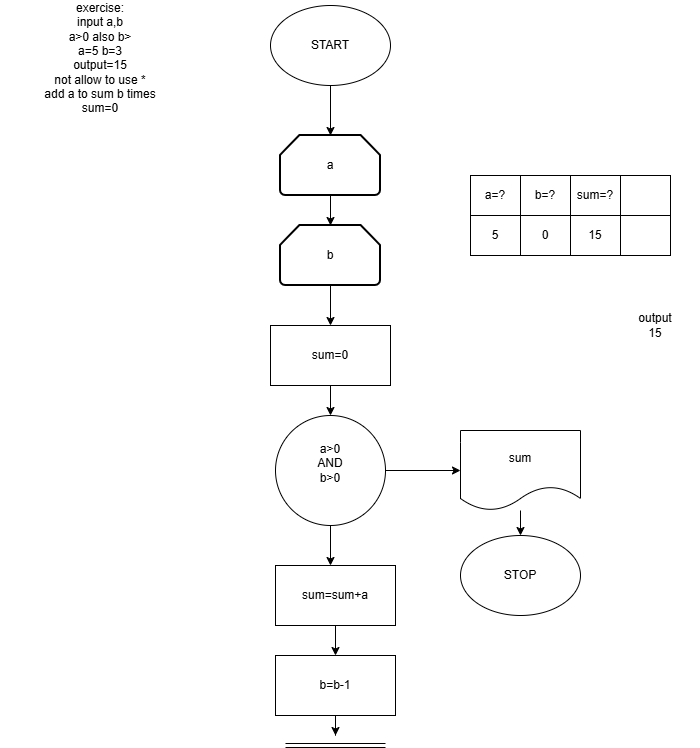

The diagram above was exported from draw.io. Its source (the exported page's mxGraphModel, read from the mxfile embedded in the PNG):
<mxGraphModel dx="1033" dy="562" grid="1" gridSize="10" guides="1" tooltips="1" connect="1" arrows="1" fold="1" page="1" pageScale="1" pageWidth="827" pageHeight="1169" math="0" shadow="0">
  <root>
    <mxCell id="0" />
    <mxCell id="1" parent="0" />
    <mxCell id="k0dueOkWAl11xoqb1AJZ-92" parent="1" style="text;html=1;whiteSpace=wrap;strokeColor=none;fillColor=none;align=center;verticalAlign=middle;rounded=0;" value="exercise:&lt;div&gt;input a,b&lt;/div&gt;&lt;div&gt;a&amp;gt;0 also b&amp;gt;&lt;/div&gt;&lt;div&gt;a=5 b=3&lt;/div&gt;&lt;div&gt;output=15&lt;/div&gt;&lt;div&gt;not allow to use *&lt;/div&gt;&lt;div&gt;add a to sum b times&lt;/div&gt;&lt;div&gt;sum=0&lt;/div&gt;&lt;div&gt;&lt;br&gt;&lt;/div&gt;" vertex="1">
      <mxGeometry height="120" width="200" x="60" y="30" as="geometry" />
    </mxCell>
    <mxCell id="k0dueOkWAl11xoqb1AJZ-103" edge="1" parent="1" source="k0dueOkWAl11xoqb1AJZ-93" style="edgeStyle=orthogonalEdgeStyle;rounded=0;orthogonalLoop=1;jettySize=auto;html=1;" value="">
      <mxGeometry relative="1" as="geometry">
        <mxPoint x="390" y="160" as="targetPoint" />
      </mxGeometry>
    </mxCell>
    <mxCell id="k0dueOkWAl11xoqb1AJZ-93" parent="1" style="ellipse;whiteSpace=wrap;html=1;" value="START" vertex="1">
      <mxGeometry height="80" width="120" x="330" y="30" as="geometry" />
    </mxCell>
    <mxCell id="k0dueOkWAl11xoqb1AJZ-94" parent="1" style="rounded=0;whiteSpace=wrap;html=1;" value="" vertex="1">
      <mxGeometry height="40" width="50" x="680" y="200" as="geometry" />
    </mxCell>
    <mxCell id="k0dueOkWAl11xoqb1AJZ-95" parent="1" style="rounded=0;whiteSpace=wrap;html=1;" value="sum=?" vertex="1">
      <mxGeometry height="40" width="50" x="630" y="200" as="geometry" />
    </mxCell>
    <mxCell id="k0dueOkWAl11xoqb1AJZ-96" parent="1" style="rounded=0;whiteSpace=wrap;html=1;" value="b=?" vertex="1">
      <mxGeometry height="40" width="50" x="580" y="200" as="geometry" />
    </mxCell>
    <mxCell id="k0dueOkWAl11xoqb1AJZ-97" parent="1" style="rounded=0;whiteSpace=wrap;html=1;" value="a=?" vertex="1">
      <mxGeometry height="40" width="50" x="530" y="200" as="geometry" />
    </mxCell>
    <mxCell id="k0dueOkWAl11xoqb1AJZ-98" parent="1" style="rounded=0;whiteSpace=wrap;html=1;" value="" vertex="1">
      <mxGeometry height="40" width="50" x="680" y="240" as="geometry" />
    </mxCell>
    <mxCell id="k0dueOkWAl11xoqb1AJZ-99" parent="1" style="rounded=0;whiteSpace=wrap;html=1;" value="15" vertex="1">
      <mxGeometry height="40" width="50" x="630" y="240" as="geometry" />
    </mxCell>
    <mxCell id="k0dueOkWAl11xoqb1AJZ-100" parent="1" style="rounded=0;whiteSpace=wrap;html=1;" value="0" vertex="1">
      <mxGeometry height="40" width="50" x="580" y="240" as="geometry" />
    </mxCell>
    <mxCell id="k0dueOkWAl11xoqb1AJZ-101" parent="1" style="rounded=0;whiteSpace=wrap;html=1;" value="5" vertex="1">
      <mxGeometry height="40" width="50" x="530" y="240" as="geometry" />
    </mxCell>
    <mxCell id="k0dueOkWAl11xoqb1AJZ-145" edge="1" parent="1" source="k0dueOkWAl11xoqb1AJZ-129" style="edgeStyle=orthogonalEdgeStyle;rounded=0;orthogonalLoop=1;jettySize=auto;html=1;" value="">
      <mxGeometry relative="1" as="geometry">
        <mxPoint x="390" y="250" as="targetPoint" />
      </mxGeometry>
    </mxCell>
    <mxCell id="k0dueOkWAl11xoqb1AJZ-129" parent="1" style="strokeWidth=2;html=1;shape=mxgraph.flowchart.loop_limit;whiteSpace=wrap;" value="a" vertex="1">
      <mxGeometry height="60" width="100" x="340" y="160" as="geometry" />
    </mxCell>
    <mxCell id="k0dueOkWAl11xoqb1AJZ-163" edge="1" parent="1" source="k0dueOkWAl11xoqb1AJZ-158" style="edgeStyle=orthogonalEdgeStyle;rounded=0;orthogonalLoop=1;jettySize=auto;html=1;" value="">
      <mxGeometry relative="1" as="geometry">
        <mxPoint x="390" y="350" as="targetPoint" />
      </mxGeometry>
    </mxCell>
    <mxCell id="k0dueOkWAl11xoqb1AJZ-158" parent="1" style="strokeWidth=2;html=1;shape=mxgraph.flowchart.loop_limit;whiteSpace=wrap;" value="b" vertex="1">
      <mxGeometry height="60" width="100" x="340" y="250" as="geometry" />
    </mxCell>
    <mxCell id="k0dueOkWAl11xoqb1AJZ-175" edge="1" parent="1" source="k0dueOkWAl11xoqb1AJZ-173" style="edgeStyle=orthogonalEdgeStyle;rounded=0;orthogonalLoop=1;jettySize=auto;html=1;" target="k0dueOkWAl11xoqb1AJZ-174" value="">
      <mxGeometry relative="1" as="geometry" />
    </mxCell>
    <mxCell id="k0dueOkWAl11xoqb1AJZ-173" parent="1" style="rounded=0;whiteSpace=wrap;html=1;" value="sum=0" vertex="1">
      <mxGeometry height="60" width="120" x="330" y="350" as="geometry" />
    </mxCell>
    <mxCell id="k0dueOkWAl11xoqb1AJZ-179" edge="1" parent="1" source="k0dueOkWAl11xoqb1AJZ-174" style="edgeStyle=orthogonalEdgeStyle;rounded=0;orthogonalLoop=1;jettySize=auto;html=1;" value="">
      <mxGeometry relative="1" as="geometry">
        <mxPoint x="390" y="590" as="targetPoint" />
      </mxGeometry>
    </mxCell>
    <mxCell id="k0dueOkWAl11xoqb1AJZ-187" edge="1" parent="1" source="k0dueOkWAl11xoqb1AJZ-174" style="edgeStyle=orthogonalEdgeStyle;rounded=0;orthogonalLoop=1;jettySize=auto;html=1;" target="k0dueOkWAl11xoqb1AJZ-185" value="">
      <mxGeometry relative="1" as="geometry" />
    </mxCell>
    <mxCell id="k0dueOkWAl11xoqb1AJZ-174" parent="1" style="ellipse;whiteSpace=wrap;html=1;aspect=fixed;" value="a&amp;gt;0&lt;div&gt;AND&lt;/div&gt;&lt;div&gt;b&amp;gt;0&lt;/div&gt;&lt;div&gt;&lt;br&gt;&lt;/div&gt;" vertex="1">
      <mxGeometry height="110" width="110" x="335" y="440" as="geometry" />
    </mxCell>
    <mxCell id="k0dueOkWAl11xoqb1AJZ-180" parent="1" style="ellipse;whiteSpace=wrap;html=1;" value="STOP" vertex="1">
      <mxGeometry height="80" width="120" x="520" y="560" as="geometry" />
    </mxCell>
    <mxCell id="k0dueOkWAl11xoqb1AJZ-188" edge="1" parent="1" source="k0dueOkWAl11xoqb1AJZ-184" style="edgeStyle=orthogonalEdgeStyle;rounded=0;orthogonalLoop=1;jettySize=auto;html=1;" target="k0dueOkWAl11xoqb1AJZ-186" value="">
      <mxGeometry relative="1" as="geometry" />
    </mxCell>
    <mxCell id="k0dueOkWAl11xoqb1AJZ-184" parent="1" style="rounded=0;whiteSpace=wrap;html=1;" value="sum=sum+a" vertex="1">
      <mxGeometry height="60" width="120" x="335" y="590" as="geometry" />
    </mxCell>
    <mxCell id="k0dueOkWAl11xoqb1AJZ-189" edge="1" parent="1" source="k0dueOkWAl11xoqb1AJZ-185" style="edgeStyle=orthogonalEdgeStyle;rounded=0;orthogonalLoop=1;jettySize=auto;html=1;" target="k0dueOkWAl11xoqb1AJZ-180" value="">
      <mxGeometry relative="1" as="geometry" />
    </mxCell>
    <mxCell id="k0dueOkWAl11xoqb1AJZ-185" parent="1" style="shape=document;whiteSpace=wrap;html=1;boundedLbl=1;" value="sum" vertex="1">
      <mxGeometry height="80" width="120" x="520" y="455" as="geometry" />
    </mxCell>
    <mxCell id="k0dueOkWAl11xoqb1AJZ-191" edge="1" parent="1" source="k0dueOkWAl11xoqb1AJZ-186" style="edgeStyle=orthogonalEdgeStyle;rounded=0;orthogonalLoop=1;jettySize=auto;html=1;">
      <mxGeometry relative="1" as="geometry">
        <mxPoint x="395" y="760" as="targetPoint" />
      </mxGeometry>
    </mxCell>
    <mxCell id="k0dueOkWAl11xoqb1AJZ-186" parent="1" style="rounded=0;whiteSpace=wrap;html=1;" value="b=b-1" vertex="1">
      <mxGeometry height="60" width="120" x="335" y="680" as="geometry" />
    </mxCell>
    <mxCell id="k0dueOkWAl11xoqb1AJZ-190" edge="1" parent="1" style="shape=link;html=1;rounded=0;" value="">
      <mxGeometry relative="1" width="100" as="geometry">
        <mxPoint x="345" y="770" as="sourcePoint" />
        <mxPoint x="445" y="770" as="targetPoint" />
      </mxGeometry>
    </mxCell>
    <mxCell id="k0dueOkWAl11xoqb1AJZ-192" parent="1" style="text;html=1;whiteSpace=wrap;strokeColor=none;fillColor=none;align=center;verticalAlign=middle;rounded=0;" value="output&lt;div&gt;15&lt;/div&gt;" vertex="1">
      <mxGeometry height="60" width="90" x="670" y="320" as="geometry" />
    </mxCell>
  </root>
</mxGraphModel>